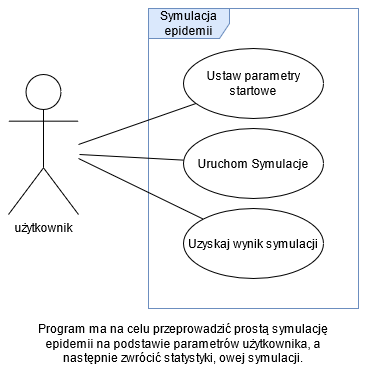

The diagram above was exported from draw.io. Its source (the exported page's mxGraphModel, read from the mxfile embedded in the PNG):
<mxGraphModel dx="1185" dy="659" grid="1" gridSize="10" guides="1" tooltips="1" connect="1" arrows="1" fold="1" page="1" pageScale="1" pageWidth="827" pageHeight="1169" math="0" shadow="0">
  <root>
    <mxCell id="0" />
    <mxCell id="1" parent="0" />
    <mxCell id="M_w5X0T9-4Ua57svhaBM-1" value="&lt;div&gt;użytkownik&lt;/div&gt;" style="shape=umlActor;verticalLabelPosition=bottom;verticalAlign=top;html=1;outlineConnect=0;" parent="1" vertex="1">
      <mxGeometry x="239" y="176" width="70" height="140" as="geometry" />
    </mxCell>
    <mxCell id="M_w5X0T9-4Ua57svhaBM-2" value="Symulacja epidemii" style="shape=umlFrame;whiteSpace=wrap;html=1;fillColor=#dae8fc;strokeColor=#6c8ebf;width=81;height=30;" parent="1" vertex="1">
      <mxGeometry x="379" y="110" width="210" height="300" as="geometry" />
    </mxCell>
    <mxCell id="M_w5X0T9-4Ua57svhaBM-3" value="Ustaw parametry startowe" style="ellipse;whiteSpace=wrap;html=1;" parent="1" vertex="1">
      <mxGeometry x="414" y="150" width="140" height="70" as="geometry" />
    </mxCell>
    <mxCell id="M_w5X0T9-4Ua57svhaBM-4" value="Uzyskaj wynik symulacji" style="ellipse;whiteSpace=wrap;html=1;" parent="1" vertex="1">
      <mxGeometry x="414" y="310" width="140" height="70" as="geometry" />
    </mxCell>
    <mxCell id="M_w5X0T9-4Ua57svhaBM-5" value="" style="endArrow=none;html=1;" parent="1" target="M_w5X0T9-4Ua57svhaBM-3" edge="1">
      <mxGeometry width="50" height="50" relative="1" as="geometry">
        <mxPoint x="309" y="246" as="sourcePoint" />
        <mxPoint x="839" y="-14" as="targetPoint" />
      </mxGeometry>
    </mxCell>
    <mxCell id="M_w5X0T9-4Ua57svhaBM-6" value="" style="endArrow=none;html=1;" parent="1" target="M_w5X0T9-4Ua57svhaBM-4" edge="1">
      <mxGeometry width="50" height="50" relative="1" as="geometry">
        <mxPoint x="309" y="260" as="sourcePoint" />
        <mxPoint x="466.9917925303896" y="207.24024481346942" as="targetPoint" />
      </mxGeometry>
    </mxCell>
    <mxCell id="M_w5X0T9-4Ua57svhaBM-9" value="Program ma na celu przeprowadzić prostą symulację epidemii na podstawie parametrów użytkownika, a następnie zwrócić statystyki, owej symulacji." style="text;html=1;strokeColor=none;fillColor=none;align=center;verticalAlign=middle;whiteSpace=wrap;rounded=0;" parent="1" vertex="1">
      <mxGeometry x="254" y="420" width="320" height="50" as="geometry" />
    </mxCell>
    <mxCell id="wkhg8ZHlpZtN6O8AsCw8-1" value="Uruchom Symulacje" style="ellipse;whiteSpace=wrap;html=1;" vertex="1" parent="1">
      <mxGeometry x="414" y="230" width="140" height="70" as="geometry" />
    </mxCell>
    <mxCell id="wkhg8ZHlpZtN6O8AsCw8-2" value="" style="endArrow=none;html=1;" edge="1" parent="1" target="wkhg8ZHlpZtN6O8AsCw8-1">
      <mxGeometry width="50" height="50" relative="1" as="geometry">
        <mxPoint x="310" y="256" as="sourcePoint" />
        <mxPoint x="436.46008871005824" y="214.93212613311698" as="targetPoint" />
      </mxGeometry>
    </mxCell>
  </root>
</mxGraphModel>